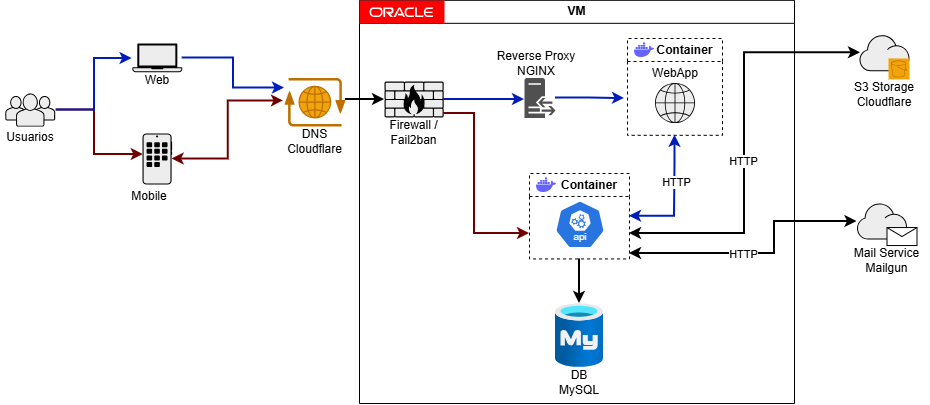

The diagram above was exported from draw.io. Its source (the exported page's mxGraphModel, read from the mxfile embedded in the PNG):
<mxGraphModel dx="1418" dy="786" grid="1" gridSize="10" guides="1" tooltips="1" connect="1" arrows="1" fold="1" page="1" pageScale="1" pageWidth="850" pageHeight="1100" math="0" shadow="0">
  <root>
    <mxCell id="0" />
    <mxCell id="1" parent="0" />
    <mxCell id="_SFQe8dlKjUcAOoKvtJC-1" value="" style="shape=mxgraph.networks2.icon;aspect=fixed;fillColor=#EDEDED;strokeColor=#000000;gradientColor=#5B6163;network2IconShadow=1;network2bgFillColor=none;labelPosition=center;verticalLabelPosition=bottom;align=center;verticalAlign=top;network2Icon=mxgraph.networks2.users;network2IconXOffset=0.0019;network2IconYOffset=-0.0004;network2IconW=1.0353;network2IconH=0.6623;" vertex="1" parent="1">
      <mxGeometry x="40" y="230" width="51.76500000000001" height="33.115" as="geometry" />
    </mxCell>
    <mxCell id="_SFQe8dlKjUcAOoKvtJC-2" value="" style="shape=mxgraph.networks2.icon;aspect=fixed;fillColor=#EDEDED;strokeColor=#000000;gradientColor=#5B6163;network2IconShadow=1;network2bgFillColor=none;labelPosition=center;verticalLabelPosition=bottom;align=center;verticalAlign=top;network2Icon=mxgraph.networks2.application;network2IconXOffset=0.0048;network2IconYOffset=-0.0000;network2IconW=0.5927;network2IconH=1.02;" vertex="1" parent="1">
      <mxGeometry x="178" y="270" width="29.635" height="51" as="geometry" />
    </mxCell>
    <mxCell id="_SFQe8dlKjUcAOoKvtJC-3" style="edgeStyle=orthogonalEdgeStyle;rounded=0;orthogonalLoop=1;jettySize=auto;html=1;entryX=0.027;entryY=0.412;entryDx=0;entryDy=0;entryPerimeter=0;fillColor=#a20025;strokeColor=#6F0000;strokeWidth=2;" edge="1" parent="1" source="_SFQe8dlKjUcAOoKvtJC-1" target="_SFQe8dlKjUcAOoKvtJC-2">
      <mxGeometry relative="1" as="geometry">
        <Array as="points">
          <mxPoint x="130" y="247" />
          <mxPoint x="130" y="291" />
        </Array>
      </mxGeometry>
    </mxCell>
    <mxCell id="_SFQe8dlKjUcAOoKvtJC-4" value="" style="shape=mxgraph.networks2.icon;aspect=fixed;fillColor=#EDEDED;strokeColor=#000000;gradientColor=#5B6163;network2IconShadow=1;network2bgFillColor=none;labelPosition=center;verticalLabelPosition=bottom;align=center;verticalAlign=top;network2Icon=mxgraph.networks2.laptop;network2IconW=1;network2IconH=0.5734;" vertex="1" parent="1">
      <mxGeometry x="167.82" y="180" width="50" height="28.67" as="geometry" />
    </mxCell>
    <mxCell id="_SFQe8dlKjUcAOoKvtJC-5" style="edgeStyle=orthogonalEdgeStyle;rounded=0;orthogonalLoop=1;jettySize=auto;html=1;entryX=-0.004;entryY=0.523;entryDx=0;entryDy=0;entryPerimeter=0;fillColor=#0050ef;strokeColor=#001DBC;strokeWidth=2;" edge="1" parent="1" source="_SFQe8dlKjUcAOoKvtJC-1" target="_SFQe8dlKjUcAOoKvtJC-4">
      <mxGeometry relative="1" as="geometry">
        <Array as="points">
          <mxPoint x="130" y="247" />
          <mxPoint x="130" y="195" />
        </Array>
      </mxGeometry>
    </mxCell>
    <mxCell id="_SFQe8dlKjUcAOoKvtJC-6" value="" style="edgeStyle=orthogonalEdgeStyle;rounded=0;orthogonalLoop=1;jettySize=auto;html=1;strokeWidth=2;" edge="1" parent="1" source="_SFQe8dlKjUcAOoKvtJC-7" target="_SFQe8dlKjUcAOoKvtJC-9">
      <mxGeometry relative="1" as="geometry">
        <Array as="points">
          <mxPoint x="390" y="236" />
          <mxPoint x="390" y="236" />
        </Array>
      </mxGeometry>
    </mxCell>
    <mxCell id="_SFQe8dlKjUcAOoKvtJC-7" value="" style="shape=mxgraph.networks2.icon;aspect=fixed;fillColor=#f0a30a;strokeColor=#BD7000;network2IconShadow=1;network2bgFillColor=none;labelPosition=center;verticalLabelPosition=bottom;align=center;verticalAlign=top;network2Icon=mxgraph.networks2.internet;network2IconXOffset=0.0012;network2IconYOffset=0.0035;network2IconW=0.9677;network2IconH=0.7722;fontColor=#000000;" vertex="1" parent="1">
      <mxGeometry x="320" y="214.51" width="60.92" height="48.61" as="geometry" />
    </mxCell>
    <mxCell id="_SFQe8dlKjUcAOoKvtJC-8" style="edgeStyle=orthogonalEdgeStyle;rounded=0;orthogonalLoop=1;jettySize=auto;html=1;strokeWidth=2;fillColor=#0050ef;strokeColor=#001DBC;" edge="1" parent="1" source="_SFQe8dlKjUcAOoKvtJC-9" target="_SFQe8dlKjUcAOoKvtJC-27">
      <mxGeometry relative="1" as="geometry">
        <Array as="points">
          <mxPoint x="470" y="234" />
          <mxPoint x="470" y="234" />
        </Array>
      </mxGeometry>
    </mxCell>
    <mxCell id="_SFQe8dlKjUcAOoKvtJC-9" value="" style="shape=mxgraph.networks2.icon;aspect=fixed;fillColor=#EDEDED;strokeColor=#000000;gradientColor=#5B6163;network2IconShadow=1;network2bgFillColor=none;labelPosition=center;verticalLabelPosition=bottom;align=center;verticalAlign=top;network2Icon=mxgraph.networks2.firewall;network2IconXOffset=0.0001;network2IconYOffset=0.0001;network2IconW=1;network2IconH=0.608;" vertex="1" parent="1">
      <mxGeometry x="420" y="218" width="59.21" height="36" as="geometry" />
    </mxCell>
    <mxCell id="_SFQe8dlKjUcAOoKvtJC-10" style="edgeStyle=orthogonalEdgeStyle;rounded=0;orthogonalLoop=1;jettySize=auto;html=1;entryX=-0.017;entryY=0.471;entryDx=0;entryDy=0;entryPerimeter=0;fillColor=#a20025;strokeColor=#6F0000;strokeWidth=2;startArrow=classic;startFill=1;" edge="1" parent="1" source="_SFQe8dlKjUcAOoKvtJC-2" target="_SFQe8dlKjUcAOoKvtJC-7">
      <mxGeometry relative="1" as="geometry" />
    </mxCell>
    <mxCell id="_SFQe8dlKjUcAOoKvtJC-11" style="edgeStyle=orthogonalEdgeStyle;rounded=0;orthogonalLoop=1;jettySize=auto;html=1;entryX=0;entryY=0.206;entryDx=0;entryDy=0;entryPerimeter=0;fillColor=#0050ef;strokeColor=#001DBC;strokeWidth=2;startArrow=none;startFill=0;" edge="1" parent="1" source="_SFQe8dlKjUcAOoKvtJC-4" target="_SFQe8dlKjUcAOoKvtJC-7">
      <mxGeometry relative="1" as="geometry" />
    </mxCell>
    <mxCell id="_SFQe8dlKjUcAOoKvtJC-12" value="" style="edgeStyle=orthogonalEdgeStyle;rounded=0;orthogonalLoop=1;jettySize=auto;html=1;strokeWidth=2;fillColor=#0050ef;strokeColor=#001DBC;" edge="1" parent="1" source="_SFQe8dlKjUcAOoKvtJC-27">
      <mxGeometry relative="1" as="geometry">
        <mxPoint x="660" y="235" as="targetPoint" />
      </mxGeometry>
    </mxCell>
    <mxCell id="_SFQe8dlKjUcAOoKvtJC-13" style="edgeStyle=orthogonalEdgeStyle;rounded=0;orthogonalLoop=1;jettySize=auto;html=1;fillColor=#a20025;strokeColor=#6F0000;strokeWidth=2;" edge="1" parent="1" source="_SFQe8dlKjUcAOoKvtJC-9">
      <mxGeometry relative="1" as="geometry">
        <mxPoint x="565" y="370" as="targetPoint" />
        <Array as="points">
          <mxPoint x="510" y="250" />
          <mxPoint x="510" y="370" />
          <mxPoint x="565" y="370" />
        </Array>
      </mxGeometry>
    </mxCell>
    <mxCell id="_SFQe8dlKjUcAOoKvtJC-14" value="Usuarios" style="text;html=1;whiteSpace=wrap;strokeColor=none;fillColor=none;align=center;verticalAlign=middle;rounded=0;" vertex="1" parent="1">
      <mxGeometry x="35.88" y="258.61" width="60" height="30" as="geometry" />
    </mxCell>
    <mxCell id="_SFQe8dlKjUcAOoKvtJC-15" value="Web" style="text;html=1;whiteSpace=wrap;strokeColor=none;fillColor=none;align=center;verticalAlign=middle;rounded=0;" vertex="1" parent="1">
      <mxGeometry x="162.82" y="202" width="60" height="30" as="geometry" />
    </mxCell>
    <mxCell id="_SFQe8dlKjUcAOoKvtJC-16" value="Mobile" style="text;html=1;whiteSpace=wrap;strokeColor=none;fillColor=none;align=center;verticalAlign=middle;rounded=0;" vertex="1" parent="1">
      <mxGeometry x="154.82" y="318" width="60" height="30" as="geometry" />
    </mxCell>
    <mxCell id="_SFQe8dlKjUcAOoKvtJC-17" value="&lt;div&gt;DNS&lt;/div&gt;&lt;div&gt;Cloudflare&lt;/div&gt;" style="text;html=1;whiteSpace=wrap;strokeColor=none;fillColor=none;align=center;verticalAlign=middle;rounded=0;" vertex="1" parent="1">
      <mxGeometry x="305.92" y="263.12" width="89.08" height="30" as="geometry" />
    </mxCell>
    <mxCell id="_SFQe8dlKjUcAOoKvtJC-18" value="&lt;div&gt;&lt;font&gt;Firewall /&lt;/font&gt;&lt;/div&gt;&lt;div&gt;&lt;font&gt;Fail2ban&lt;/font&gt;&lt;/div&gt;" style="text;html=1;whiteSpace=wrap;strokeColor=none;fillColor=none;align=center;verticalAlign=middle;rounded=0;" vertex="1" parent="1">
      <mxGeometry x="416.86999999999995" y="249.09" width="65.47" height="39.52" as="geometry" />
    </mxCell>
    <mxCell id="_SFQe8dlKjUcAOoKvtJC-19" value="" style="group" vertex="1" connectable="0" parent="1">
      <mxGeometry x="880" y="340" width="85" height="72.05000000000001" as="geometry" />
    </mxCell>
    <mxCell id="_SFQe8dlKjUcAOoKvtJC-20" value="" style="group" vertex="1" connectable="0" parent="_SFQe8dlKjUcAOoKvtJC-19">
      <mxGeometry x="12.5" width="60" height="42.05000000000001" as="geometry" />
    </mxCell>
    <mxCell id="_SFQe8dlKjUcAOoKvtJC-21" value="" style="shape=mxgraph.networks2.icon;aspect=fixed;fillColor=#EDEDED;strokeColor=#000000;gradientColor=#5B6163;network2IconShadow=1;network2bgFillColor=none;labelPosition=center;verticalLabelPosition=bottom;align=center;verticalAlign=top;network2Icon=mxgraph.networks2.cloud;network2IconYOffset=-0.08;network2IconW=1.0004;network2IconH=0.7222;" vertex="1" parent="_SFQe8dlKjUcAOoKvtJC-20">
      <mxGeometry width="50.019999999999996" height="36.11" as="geometry" />
    </mxCell>
    <mxCell id="_SFQe8dlKjUcAOoKvtJC-22" value="" style="shape=message;html=1;html=1;outlineConnect=0;labelPosition=center;verticalLabelPosition=bottom;align=center;verticalAlign=top;" vertex="1" parent="_SFQe8dlKjUcAOoKvtJC-20">
      <mxGeometry x="30" y="24.05000000000001" width="30" height="18" as="geometry" />
    </mxCell>
    <mxCell id="_SFQe8dlKjUcAOoKvtJC-23" value="Mail Service&lt;br&gt;Mailgun" style="text;html=1;whiteSpace=wrap;strokeColor=none;fillColor=none;align=center;verticalAlign=middle;rounded=0;" vertex="1" parent="_SFQe8dlKjUcAOoKvtJC-19">
      <mxGeometry y="42.05000000000001" width="85" height="30" as="geometry" />
    </mxCell>
    <mxCell id="_SFQe8dlKjUcAOoKvtJC-24" value="VM" style="swimlane;whiteSpace=wrap;html=1;glass=0;rounded=0;collapsible=0;" vertex="1" parent="1">
      <mxGeometry x="395" y="136.82" width="435" height="403.18" as="geometry">
        <mxRectangle x="300" y="110" width="140" height="30" as="alternateBounds" />
      </mxGeometry>
    </mxCell>
    <mxCell id="_SFQe8dlKjUcAOoKvtJC-25" value="" style="image;aspect=fixed;html=1;points=[];align=center;fontSize=12;image=img/lib/azure2/databases/Azure_Database_MySQL_Server.svg;" vertex="1" parent="_SFQe8dlKjUcAOoKvtJC-24">
      <mxGeometry x="196" y="303.18" width="48" height="64" as="geometry" />
    </mxCell>
    <mxCell id="_SFQe8dlKjUcAOoKvtJC-26" value="" style="edgeStyle=orthogonalEdgeStyle;rounded=0;orthogonalLoop=1;jettySize=auto;html=1;strokeWidth=2;exitX=0.5;exitY=1;exitDx=0;exitDy=0;" edge="1" parent="_SFQe8dlKjUcAOoKvtJC-24" source="_SFQe8dlKjUcAOoKvtJC-31" target="_SFQe8dlKjUcAOoKvtJC-25">
      <mxGeometry relative="1" as="geometry">
        <mxPoint x="219" y="243.18" as="sourcePoint" />
      </mxGeometry>
    </mxCell>
    <mxCell id="_SFQe8dlKjUcAOoKvtJC-27" value="" style="sketch=0;pointerEvents=1;shadow=0;dashed=0;html=1;strokeColor=none;fillColor=#505050;labelPosition=center;verticalLabelPosition=bottom;verticalAlign=top;outlineConnect=0;align=center;shape=mxgraph.office.servers.reverse_proxy;" vertex="1" parent="_SFQe8dlKjUcAOoKvtJC-24">
      <mxGeometry x="165" y="77.69" width="31" height="40" as="geometry" />
    </mxCell>
    <mxCell id="_SFQe8dlKjUcAOoKvtJC-28" value="Reverse Proxy&lt;br&gt;NGINX" style="text;html=1;whiteSpace=wrap;strokeColor=none;fillColor=none;align=center;verticalAlign=middle;rounded=0;" vertex="1" parent="_SFQe8dlKjUcAOoKvtJC-24">
      <mxGeometry x="131.5" y="47.69" width="90" height="30" as="geometry" />
    </mxCell>
    <mxCell id="_SFQe8dlKjUcAOoKvtJC-29" value="&lt;div&gt;DB&lt;/div&gt;&lt;div&gt;MySQL&lt;/div&gt;" style="text;html=1;whiteSpace=wrap;strokeColor=none;fillColor=none;align=center;verticalAlign=middle;rounded=0;" vertex="1" parent="_SFQe8dlKjUcAOoKvtJC-24">
      <mxGeometry x="190" y="367.13" width="60" height="30" as="geometry" />
    </mxCell>
    <mxCell id="_SFQe8dlKjUcAOoKvtJC-30" value="" style="group" vertex="1" connectable="0" parent="_SFQe8dlKjUcAOoKvtJC-24">
      <mxGeometry x="170" y="183.18" width="100" height="75.43" as="geometry" />
    </mxCell>
    <mxCell id="_SFQe8dlKjUcAOoKvtJC-31" value="&amp;nbsp; &amp;nbsp; &amp;nbsp; Container" style="swimlane;whiteSpace=wrap;html=1;collapsible=0;startSize=23;dashed=1;connectable=1;allowArrows=1;" vertex="1" parent="_SFQe8dlKjUcAOoKvtJC-30">
      <mxGeometry y="-10" width="100" height="85.43" as="geometry">
        <mxRectangle x="210" y="52.31" width="130" height="30" as="alternateBounds" />
      </mxGeometry>
    </mxCell>
    <mxCell id="_SFQe8dlKjUcAOoKvtJC-32" value="" style="shape=image;html=1;verticalAlign=top;verticalLabelPosition=bottom;labelBackgroundColor=#ffffff;imageAspect=0;aspect=fixed;image=https://icons.diagrams.net/icon-cache1/Unicons_Line_vol_3-2965/docker-1335.svg" vertex="1" parent="_SFQe8dlKjUcAOoKvtJC-31">
      <mxGeometry x="5" width="24" height="24" as="geometry" />
    </mxCell>
    <mxCell id="_SFQe8dlKjUcAOoKvtJC-33" value="" style="aspect=fixed;sketch=0;html=1;dashed=0;whitespace=wrap;verticalLabelPosition=bottom;verticalAlign=top;fillColor=#2875E2;strokeColor=#ffffff;points=[[0.005,0.63,0],[0.1,0.2,0],[0.9,0.2,0],[0.5,0,0],[0.995,0.63,0],[0.72,0.99,0],[0.5,1,0],[0.28,0.99,0]];shape=mxgraph.kubernetes.icon2;kubernetesLabel=1;prIcon=api" vertex="1" parent="_SFQe8dlKjUcAOoKvtJC-31">
      <mxGeometry x="25.5" y="27.020000000000007" width="50" height="48" as="geometry" />
    </mxCell>
    <mxCell id="_SFQe8dlKjUcAOoKvtJC-34" value="&amp;nbsp; &amp;nbsp; &amp;nbsp; Container" style="swimlane;whiteSpace=wrap;html=1;collapsible=0;startSize=23;dashed=1;connectable=1;allowArrows=1;" vertex="1" parent="_SFQe8dlKjUcAOoKvtJC-24">
      <mxGeometry x="268" y="38.18" width="95" height="96.82" as="geometry">
        <mxRectangle x="210" y="52.31" width="130" height="30" as="alternateBounds" />
      </mxGeometry>
    </mxCell>
    <mxCell id="_SFQe8dlKjUcAOoKvtJC-35" value="" style="shape=image;html=1;verticalAlign=top;verticalLabelPosition=bottom;labelBackgroundColor=#ffffff;imageAspect=0;aspect=fixed;image=https://icons.diagrams.net/icon-cache1/Unicons_Line_vol_3-2965/docker-1335.svg" vertex="1" parent="_SFQe8dlKjUcAOoKvtJC-34">
      <mxGeometry x="5" width="24" height="24" as="geometry" />
    </mxCell>
    <mxCell id="_SFQe8dlKjUcAOoKvtJC-36" value="" style="shape=mxgraph.networks2.icon;aspect=fixed;fillColor=#EDEDED;strokeColor=#000000;gradientColor=#5B6163;network2IconShadow=1;network2bgFillColor=none;labelPosition=center;verticalLabelPosition=bottom;align=center;verticalAlign=top;network2Icon=mxgraph.networks2.globe;network2IconW=1;network2IconH=1;" vertex="1" parent="_SFQe8dlKjUcAOoKvtJC-34">
      <mxGeometry x="27.5" y="44.45999999999998" width="40" height="40" as="geometry" />
    </mxCell>
    <mxCell id="_SFQe8dlKjUcAOoKvtJC-37" value="&lt;div&gt;WebApp&lt;/div&gt;" style="text;html=1;whiteSpace=wrap;strokeColor=none;fillColor=none;align=center;verticalAlign=middle;rounded=0;" vertex="1" parent="_SFQe8dlKjUcAOoKvtJC-34">
      <mxGeometry x="17.5" y="19.949999999999996" width="60" height="30" as="geometry" />
    </mxCell>
    <mxCell id="_SFQe8dlKjUcAOoKvtJC-38" style="edgeStyle=orthogonalEdgeStyle;rounded=0;orthogonalLoop=1;jettySize=auto;html=1;exitX=0.5;exitY=1;exitDx=0;exitDy=0;strokeWidth=2;fillColor=#0050ef;strokeColor=#001DBC;endArrow=classic;endFill=1;startArrow=classic;startFill=1;entryX=1;entryY=0.5;entryDx=0;entryDy=0;" edge="1" parent="_SFQe8dlKjUcAOoKvtJC-24" source="_SFQe8dlKjUcAOoKvtJC-34" target="_SFQe8dlKjUcAOoKvtJC-31">
      <mxGeometry relative="1" as="geometry">
        <Array as="points">
          <mxPoint x="315" y="163" />
          <mxPoint x="315" y="221" />
        </Array>
      </mxGeometry>
    </mxCell>
    <mxCell id="_SFQe8dlKjUcAOoKvtJC-39" value="HTTP" style="edgeLabel;html=1;align=center;verticalAlign=middle;resizable=0;points=[];" vertex="1" connectable="0" parent="_SFQe8dlKjUcAOoKvtJC-38">
      <mxGeometry x="-0.261" y="1" relative="1" as="geometry">
        <mxPoint as="offset" />
      </mxGeometry>
    </mxCell>
    <mxCell id="_SFQe8dlKjUcAOoKvtJC-40" value="" style="group" vertex="1" connectable="0" parent="1">
      <mxGeometry x="880" y="171.65" width="80" height="74.30000000000001" as="geometry" />
    </mxCell>
    <mxCell id="_SFQe8dlKjUcAOoKvtJC-41" value="" style="group" vertex="1" connectable="0" parent="_SFQe8dlKjUcAOoKvtJC-40">
      <mxGeometry x="14.990000000000009" width="50.01999999999998" height="44.30000000000001" as="geometry" />
    </mxCell>
    <mxCell id="_SFQe8dlKjUcAOoKvtJC-42" value="" style="group" vertex="1" connectable="0" parent="_SFQe8dlKjUcAOoKvtJC-41">
      <mxGeometry width="50.019999999999996" height="44.30000000000001" as="geometry" />
    </mxCell>
    <mxCell id="_SFQe8dlKjUcAOoKvtJC-43" value="" style="shape=mxgraph.networks2.icon;aspect=fixed;fillColor=#EDEDED;strokeColor=#000000;gradientColor=#5B6163;network2IconShadow=1;network2bgFillColor=none;labelPosition=center;verticalLabelPosition=bottom;align=center;verticalAlign=top;network2Icon=mxgraph.networks2.cloud;network2IconYOffset=-0.08;network2IconW=1.0004;network2IconH=0.7222;movable=1;resizable=1;rotatable=1;deletable=1;editable=1;locked=0;connectable=1;" vertex="1" parent="_SFQe8dlKjUcAOoKvtJC-42">
      <mxGeometry width="50.019999999999996" height="36.11" as="geometry" />
    </mxCell>
    <mxCell id="_SFQe8dlKjUcAOoKvtJC-44" value="" style="sketch=0;points=[[0,0,0],[0.25,0,0],[0.5,0,0],[0.75,0,0],[1,0,0],[0,1,0],[0.25,1,0],[0.5,1,0],[0.75,1,0],[1,1,0],[0,0.25,0],[0,0.5,0],[0,0.75,0],[1,0.25,0],[1,0.5,0],[1,0.75,0]];outlineConnect=0;dashed=0;verticalLabelPosition=bottom;verticalAlign=top;align=center;html=1;fontSize=12;fontStyle=0;aspect=fixed;shape=mxgraph.aws4.resourceIcon;resIcon=mxgraph.aws4.s3;fillColor=#f0a30a;fontColor=#000000;strokeColor=#BD7000;movable=1;resizable=1;rotatable=1;deletable=1;editable=1;locked=0;connectable=1;" vertex="1" parent="_SFQe8dlKjUcAOoKvtJC-42">
      <mxGeometry x="29.019999999999982" y="23.30000000000001" width="21" height="21" as="geometry" />
    </mxCell>
    <mxCell id="_SFQe8dlKjUcAOoKvtJC-45" value="S3 Storage&lt;br&gt;Cloudflare" style="text;html=1;whiteSpace=wrap;strokeColor=none;fillColor=none;align=center;verticalAlign=middle;rounded=0;" vertex="1" parent="_SFQe8dlKjUcAOoKvtJC-40">
      <mxGeometry y="44.29999999999998" width="80" height="30" as="geometry" />
    </mxCell>
    <mxCell id="_SFQe8dlKjUcAOoKvtJC-46" style="edgeStyle=orthogonalEdgeStyle;rounded=0;orthogonalLoop=1;jettySize=auto;html=1;strokeWidth=2;startArrow=classic;startFill=1;" edge="1" parent="1" source="_SFQe8dlKjUcAOoKvtJC-31" target="_SFQe8dlKjUcAOoKvtJC-21">
      <mxGeometry relative="1" as="geometry">
        <Array as="points">
          <mxPoint x="810" y="390" />
          <mxPoint x="810" y="358" />
        </Array>
      </mxGeometry>
    </mxCell>
    <mxCell id="_SFQe8dlKjUcAOoKvtJC-47" value="HTTP" style="edgeLabel;html=1;align=center;verticalAlign=middle;resizable=0;points=[];" vertex="1" connectable="0" parent="_SFQe8dlKjUcAOoKvtJC-46">
      <mxGeometry x="-0.1265" relative="1" as="geometry">
        <mxPoint as="offset" />
      </mxGeometry>
    </mxCell>
    <mxCell id="_SFQe8dlKjUcAOoKvtJC-48" style="edgeStyle=orthogonalEdgeStyle;rounded=0;orthogonalLoop=1;jettySize=auto;html=1;entryX=0.02;entryY=0.49;entryDx=0;entryDy=0;entryPerimeter=0;strokeWidth=2;startArrow=classic;startFill=1;" edge="1" parent="1" source="_SFQe8dlKjUcAOoKvtJC-31" target="_SFQe8dlKjUcAOoKvtJC-43">
      <mxGeometry relative="1" as="geometry">
        <Array as="points">
          <mxPoint x="780" y="370" />
          <mxPoint x="780" y="189" />
        </Array>
      </mxGeometry>
    </mxCell>
    <mxCell id="_SFQe8dlKjUcAOoKvtJC-49" value="HTTP" style="edgeLabel;html=1;align=center;verticalAlign=middle;resizable=0;points=[];" vertex="1" connectable="0" parent="_SFQe8dlKjUcAOoKvtJC-48">
      <mxGeometry x="-0.085" y="2" relative="1" as="geometry">
        <mxPoint as="offset" />
      </mxGeometry>
    </mxCell>
    <mxCell id="_SFQe8dlKjUcAOoKvtJC-50" value="" style="dashed=0;outlineConnect=0;html=1;align=center;labelPosition=center;verticalLabelPosition=bottom;verticalAlign=top;shape=mxgraph.weblogos.oracle;fillColor=#FF0000;strokeColor=none" vertex="1" parent="1">
      <mxGeometry x="395" y="137" width="85" height="23" as="geometry" />
    </mxCell>
  </root>
</mxGraphModel>